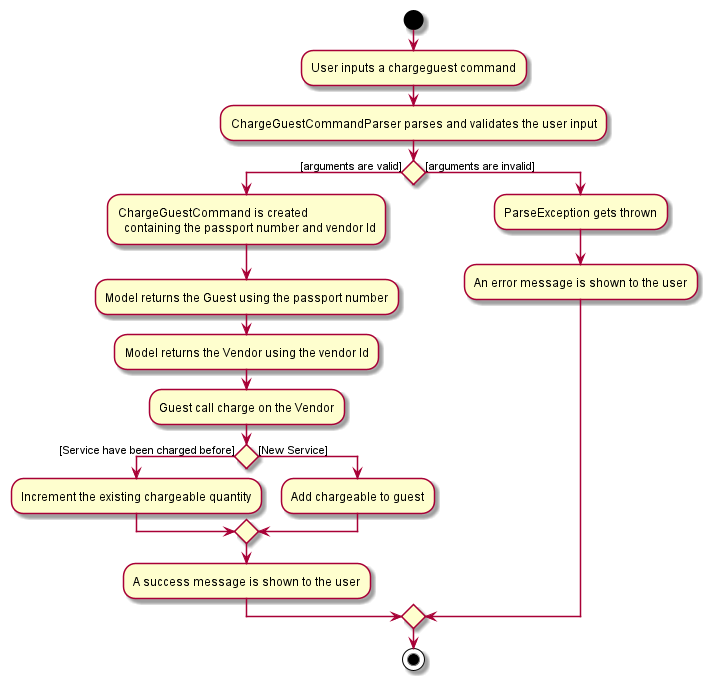

The diagram above was rendered by PlantUML. Its source (embedded in the PNG):
@startuml

start
:User inputs a chargeguest command;
:ChargeGuestCommandParser parses and validates the user input;
    if () then ([arguments are valid])
      :ChargeGuestCommand is created \n  containing the passport number and vendor Id;
      :Model returns the Guest using the passport number;
      :Model returns the Vendor using the vendor Id;
      :Guest call charge on the Vendor;
        if () then ([Service have been charged before])
            :Increment the existing chargeable quantity;
        else ([New Service])
            :Add chargeable to guest;
        endif
      :A success message is shown to the user;
    else ([arguments are invalid])
      :ParseException gets thrown;
      :An error message is shown to the user;
    endif



stop

@enduml